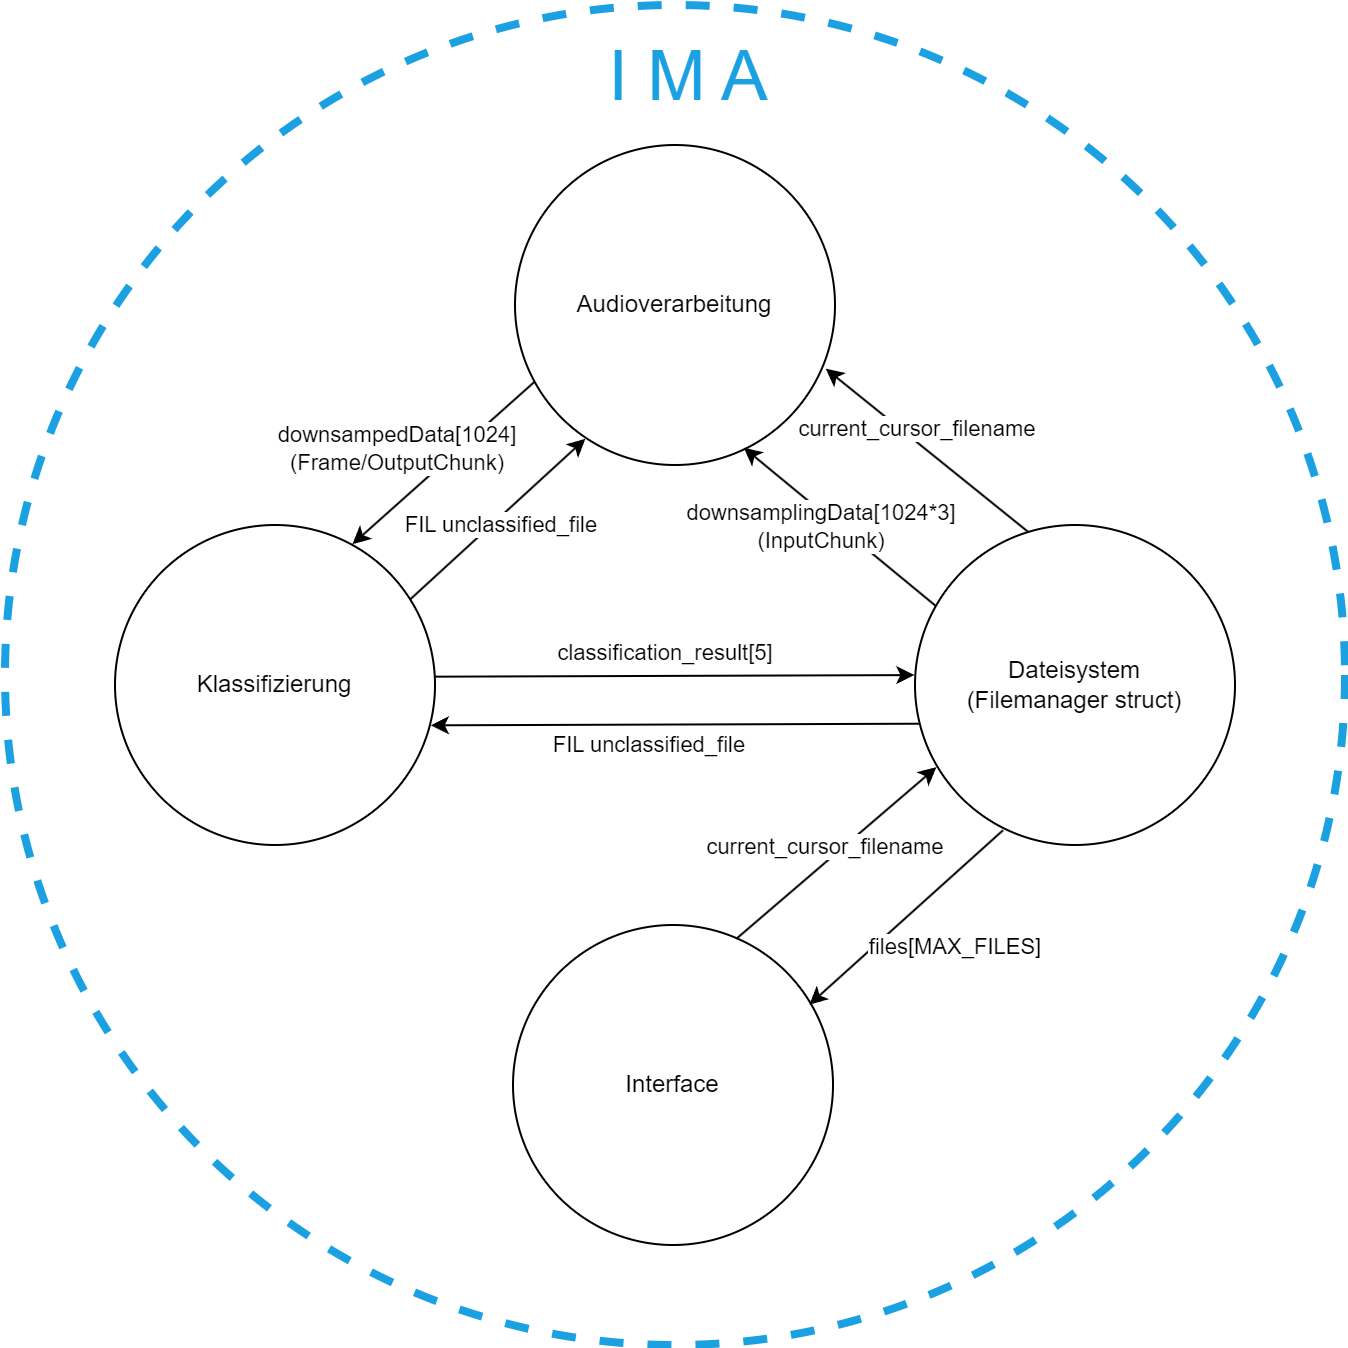

The diagram above was exported from draw.io. Its source (the exported page's mxGraphModel, read from the mxfile embedded in the PNG):
<mxGraphModel dx="1036" dy="606" grid="1" gridSize="10" guides="1" tooltips="1" connect="1" arrows="1" fold="1" page="1" pageScale="1" pageWidth="827" pageHeight="1169" math="0" shadow="0">
  <root>
    <mxCell id="0" />
    <mxCell id="1" parent="0" />
    <mxCell id="2VOrqjGS2DREaBcIpoSg-7" value="" style="ellipse;whiteSpace=wrap;html=1;aspect=fixed;fillColor=none;strokeColor=#1BA1E2;dashed=1;movable=1;resizable=1;rotatable=1;deletable=1;editable=1;locked=0;connectable=1;strokeWidth=4;" parent="1" vertex="1">
      <mxGeometry x="105" y="140" width="670" height="670" as="geometry" />
    </mxCell>
    <mxCell id="2VOrqjGS2DREaBcIpoSg-1" value="Audioverarbeitung" style="ellipse;whiteSpace=wrap;html=1;aspect=fixed;" parent="1" vertex="1">
      <mxGeometry x="360" y="210" width="160" height="160" as="geometry" />
    </mxCell>
    <mxCell id="2VOrqjGS2DREaBcIpoSg-5" value="Klassifizierung" style="ellipse;whiteSpace=wrap;html=1;aspect=fixed;" parent="1" vertex="1">
      <mxGeometry x="160" y="400" width="160" height="160" as="geometry" />
    </mxCell>
    <mxCell id="2VOrqjGS2DREaBcIpoSg-6" value="Interface" style="ellipse;whiteSpace=wrap;html=1;aspect=fixed;" parent="1" vertex="1">
      <mxGeometry x="359" y="600" width="160" height="160" as="geometry" />
    </mxCell>
    <mxCell id="2VOrqjGS2DREaBcIpoSg-8" value="" style="endArrow=classic;html=1;rounded=0;entryX=0.715;entryY=0.946;entryDx=0;entryDy=0;entryPerimeter=0;exitX=0.065;exitY=0.253;exitDx=0;exitDy=0;exitPerimeter=0;" parent="1" source="2VOrqjGS2DREaBcIpoSg-24" target="2VOrqjGS2DREaBcIpoSg-1" edge="1">
      <mxGeometry width="50" height="50" relative="1" as="geometry">
        <mxPoint x="350" y="400" as="sourcePoint" />
        <mxPoint x="400" y="350" as="targetPoint" />
      </mxGeometry>
    </mxCell>
    <mxCell id="2VOrqjGS2DREaBcIpoSg-9" value="downsamplingData[1024*3]&lt;br&gt;(InputChunk)" style="edgeLabel;html=1;align=center;verticalAlign=middle;resizable=0;points=[];" parent="2VOrqjGS2DREaBcIpoSg-8" vertex="1" connectable="0">
      <mxGeometry x="0.1342" y="2" relative="1" as="geometry">
        <mxPoint x="-2" y="4" as="offset" />
      </mxGeometry>
    </mxCell>
    <mxCell id="2VOrqjGS2DREaBcIpoSg-10" value="" style="endArrow=classic;html=1;rounded=0;entryX=0.742;entryY=0.06;entryDx=0;entryDy=0;entryPerimeter=0;exitX=0.061;exitY=0.74;exitDx=0;exitDy=0;exitPerimeter=0;" parent="1" source="2VOrqjGS2DREaBcIpoSg-1" target="2VOrqjGS2DREaBcIpoSg-5" edge="1">
      <mxGeometry width="50" height="50" relative="1" as="geometry">
        <mxPoint x="270" y="400" as="sourcePoint" />
        <mxPoint x="432" y="302" as="targetPoint" />
      </mxGeometry>
    </mxCell>
    <mxCell id="2VOrqjGS2DREaBcIpoSg-11" value="downsampedData[1024]&lt;br&gt;(Frame/OutputChunk)" style="edgeLabel;html=1;align=center;verticalAlign=middle;resizable=0;points=[];" parent="2VOrqjGS2DREaBcIpoSg-10" vertex="1" connectable="0">
      <mxGeometry x="0.1342" y="2" relative="1" as="geometry">
        <mxPoint x="-19" y="-14" as="offset" />
      </mxGeometry>
    </mxCell>
    <mxCell id="2VOrqjGS2DREaBcIpoSg-15" value="" style="endArrow=classic;html=1;rounded=0;entryX=0.971;entryY=0.699;entryDx=0;entryDy=0;entryPerimeter=0;exitX=0.353;exitY=0.021;exitDx=0;exitDy=0;exitPerimeter=0;" parent="1" source="2VOrqjGS2DREaBcIpoSg-24" target="2VOrqjGS2DREaBcIpoSg-1" edge="1">
      <mxGeometry width="50" height="50" relative="1" as="geometry">
        <mxPoint x="366.5" y="577" as="sourcePoint" />
        <mxPoint x="597.28" y="594.72" as="targetPoint" />
      </mxGeometry>
    </mxCell>
    <mxCell id="2VOrqjGS2DREaBcIpoSg-16" value="current_cursor_filename" style="edgeLabel;html=1;align=center;verticalAlign=middle;resizable=0;points=[];" parent="2VOrqjGS2DREaBcIpoSg-15" vertex="1" connectable="0">
      <mxGeometry x="0.1342" y="2" relative="1" as="geometry">
        <mxPoint x="3" y="-7" as="offset" />
      </mxGeometry>
    </mxCell>
    <mxCell id="2VOrqjGS2DREaBcIpoSg-23" value="" style="endArrow=classic;html=1;rounded=0;exitX=0.997;exitY=0.474;exitDx=0;exitDy=0;exitPerimeter=0;entryX=-0.002;entryY=0.469;entryDx=0;entryDy=0;entryPerimeter=0;" parent="1" source="2VOrqjGS2DREaBcIpoSg-5" target="2VOrqjGS2DREaBcIpoSg-24" edge="1">
      <mxGeometry width="50" height="50" relative="1" as="geometry">
        <mxPoint x="364" y="600" as="sourcePoint" />
        <mxPoint x="414" y="550" as="targetPoint" />
      </mxGeometry>
    </mxCell>
    <mxCell id="2VOrqjGS2DREaBcIpoSg-25" value="classification_result[5]" style="edgeLabel;html=1;align=center;verticalAlign=middle;resizable=0;points=[];" parent="2VOrqjGS2DREaBcIpoSg-23" vertex="1" connectable="0">
      <mxGeometry x="0.3202" y="1" relative="1" as="geometry">
        <mxPoint x="-44" y="-11" as="offset" />
      </mxGeometry>
    </mxCell>
    <mxCell id="2VOrqjGS2DREaBcIpoSg-24" value="Dateisystem&lt;br&gt;(Filemanager struct)" style="ellipse;whiteSpace=wrap;html=1;aspect=fixed;" parent="1" vertex="1">
      <mxGeometry x="560" y="400" width="160" height="160" as="geometry" />
    </mxCell>
    <mxCell id="2VOrqjGS2DREaBcIpoSg-29" value="" style="endArrow=classic;html=1;rounded=0;exitX=0.698;exitY=0.043;exitDx=0;exitDy=0;exitPerimeter=0;entryX=0.067;entryY=0.757;entryDx=0;entryDy=0;entryPerimeter=0;" parent="1" source="2VOrqjGS2DREaBcIpoSg-6" target="2VOrqjGS2DREaBcIpoSg-24" edge="1">
      <mxGeometry width="50" height="50" relative="1" as="geometry">
        <mxPoint x="591" y="548" as="sourcePoint" />
        <mxPoint x="346" y="548" as="targetPoint" />
      </mxGeometry>
    </mxCell>
    <mxCell id="2VOrqjGS2DREaBcIpoSg-30" value="current_cursor_filename" style="edgeLabel;html=1;align=center;verticalAlign=middle;resizable=0;points=[];" parent="2VOrqjGS2DREaBcIpoSg-29" vertex="1" connectable="0">
      <mxGeometry x="0.3202" y="1" relative="1" as="geometry">
        <mxPoint x="-22" y="11" as="offset" />
      </mxGeometry>
    </mxCell>
    <mxCell id="2VOrqjGS2DREaBcIpoSg-35" value="" style="endArrow=classic;html=1;rounded=0;exitX=0.923;exitY=0.232;exitDx=0;exitDy=0;exitPerimeter=0;entryX=0.22;entryY=0.918;entryDx=0;entryDy=0;entryPerimeter=0;" parent="1" source="2VOrqjGS2DREaBcIpoSg-5" target="2VOrqjGS2DREaBcIpoSg-1" edge="1">
      <mxGeometry width="50" height="50" relative="1" as="geometry">
        <mxPoint x="353" y="514" as="sourcePoint" />
        <mxPoint x="567" y="516" as="targetPoint" />
      </mxGeometry>
    </mxCell>
    <mxCell id="2VOrqjGS2DREaBcIpoSg-36" value="FIL unclassified_file" style="edgeLabel;html=1;align=center;verticalAlign=middle;resizable=0;points=[];" parent="2VOrqjGS2DREaBcIpoSg-35" vertex="1" connectable="0">
      <mxGeometry x="0.3202" y="1" relative="1" as="geometry">
        <mxPoint x="-12" y="16" as="offset" />
      </mxGeometry>
    </mxCell>
    <mxCell id="2VOrqjGS2DREaBcIpoSg-37" value="" style="endArrow=classic;html=1;rounded=0;exitX=0.014;exitY=0.621;exitDx=0;exitDy=0;exitPerimeter=0;entryX=0.987;entryY=0.626;entryDx=0;entryDy=0;entryPerimeter=0;" parent="1" source="2VOrqjGS2DREaBcIpoSg-24" target="2VOrqjGS2DREaBcIpoSg-5" edge="1">
      <mxGeometry width="50" height="50" relative="1" as="geometry">
        <mxPoint x="560" y="500" as="sourcePoint" />
        <mxPoint x="320" y="500" as="targetPoint" />
      </mxGeometry>
    </mxCell>
    <mxCell id="2VOrqjGS2DREaBcIpoSg-38" value="FIL unclassified_file" style="edgeLabel;html=1;align=center;verticalAlign=middle;resizable=0;points=[];" parent="2VOrqjGS2DREaBcIpoSg-37" vertex="1" connectable="0">
      <mxGeometry x="0.3202" y="1" relative="1" as="geometry">
        <mxPoint x="25" y="9" as="offset" />
      </mxGeometry>
    </mxCell>
    <mxCell id="2VOrqjGS2DREaBcIpoSg-39" value="&lt;font style=&quot;font-size: 35px;&quot;&gt;I M A&lt;/font&gt;" style="text;html=1;strokeColor=none;fillColor=none;align=center;verticalAlign=middle;whiteSpace=wrap;rounded=0;fontColor=#1BA1E2;" parent="1" vertex="1">
      <mxGeometry x="359" y="160" width="176" height="30" as="geometry" />
    </mxCell>
    <mxCell id="GHxpxP-mXL12nc1_p8fe-1" value="" style="endArrow=classic;html=1;rounded=0;entryX=0.926;entryY=0.249;entryDx=0;entryDy=0;exitX=0.275;exitY=0.954;exitDx=0;exitDy=0;exitPerimeter=0;entryPerimeter=0;" edge="1" parent="1" source="2VOrqjGS2DREaBcIpoSg-24" target="2VOrqjGS2DREaBcIpoSg-6">
      <mxGeometry width="50" height="50" relative="1" as="geometry">
        <mxPoint x="520" y="653" as="sourcePoint" />
        <mxPoint x="613" y="562" as="targetPoint" />
      </mxGeometry>
    </mxCell>
    <mxCell id="GHxpxP-mXL12nc1_p8fe-2" value="files[MAX_FILES]" style="edgeLabel;html=1;align=center;verticalAlign=middle;resizable=0;points=[];" vertex="1" connectable="0" parent="GHxpxP-mXL12nc1_p8fe-1">
      <mxGeometry x="0.3202" y="1" relative="1" as="geometry">
        <mxPoint x="39" as="offset" />
      </mxGeometry>
    </mxCell>
  </root>
</mxGraphModel>